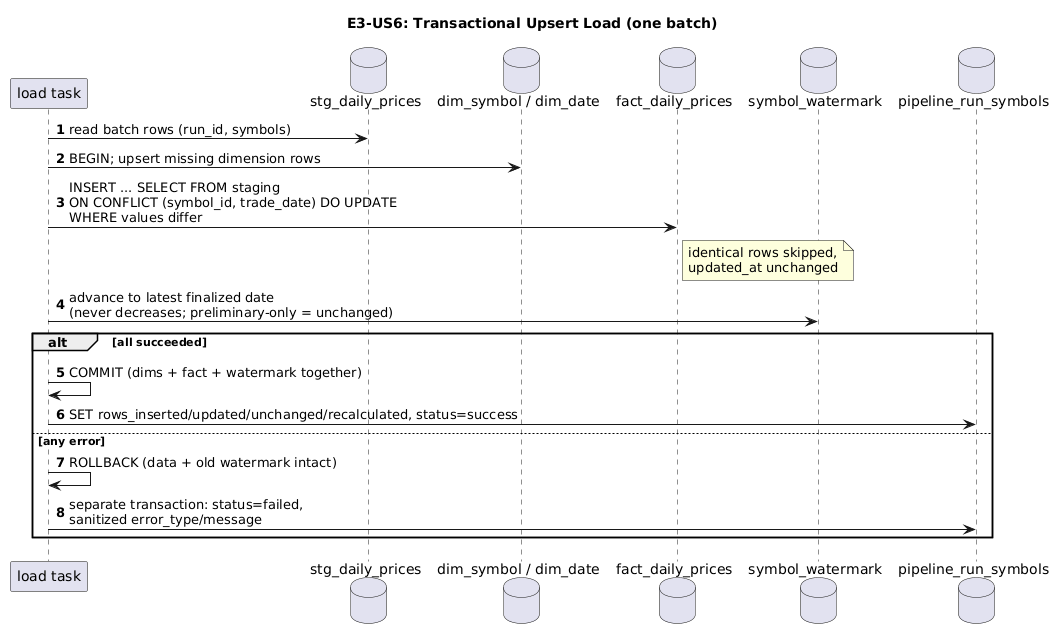

The diagram above was rendered by PlantUML. Its source (embedded in the PNG):
@startuml
title E3-US6: Transactional Upsert Load (one batch)
autonumber
participant "load task" as LD
database stg_daily_prices as STG
database "dim_symbol / dim_date" as DIM
database fact_daily_prices as F
database symbol_watermark as WM
database pipeline_run_symbols as PRS

LD -> STG: read batch rows (run_id, symbols)
LD -> DIM: BEGIN; upsert missing dimension rows
LD -> F: INSERT ... SELECT FROM staging\nON CONFLICT (symbol_id, trade_date) DO UPDATE\nWHERE values differ
note right of F: identical rows skipped,\nupdated_at unchanged
LD -> WM: advance to latest finalized date\n(never decreases; preliminary-only = unchanged)
alt all succeeded
    LD -> LD: COMMIT (dims + fact + watermark together)
    LD -> PRS: SET rows_inserted/updated/unchanged/recalculated, status=success
else any error
    LD -> LD: ROLLBACK (data + old watermark intact)
    LD -> PRS: separate transaction: status=failed,\nsanitized error_type/message
end
@enduml